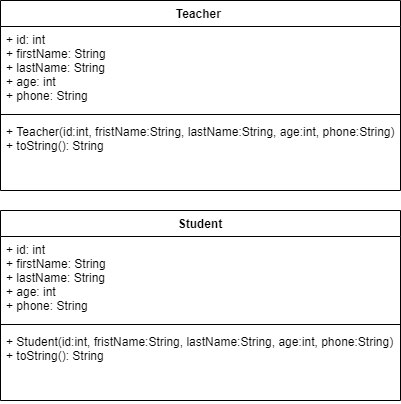

The diagram above was exported from draw.io. Its source (the exported page's mxGraphModel, read from the mxfile embedded in the PNG):
<mxGraphModel dx="782" dy="411" grid="1" gridSize="10" guides="1" tooltips="1" connect="1" arrows="1" fold="1" page="1" pageScale="1" pageWidth="850" pageHeight="1100" math="0" shadow="0">
  <root>
    <mxCell id="0" />
    <mxCell id="1" parent="0" />
    <mxCell id="sA1ydaTKUTpXbHUBjdWX-1" value="Teacher " style="swimlane;fontStyle=1;align=center;verticalAlign=top;childLayout=stackLayout;horizontal=1;startSize=26;horizontalStack=0;resizeParent=1;resizeParentMax=0;resizeLast=0;collapsible=1;marginBottom=0;" vertex="1" parent="1">
      <mxGeometry x="120" y="130" width="400" height="190" as="geometry" />
    </mxCell>
    <mxCell id="sA1ydaTKUTpXbHUBjdWX-2" value="+ id: int&#10;+ firstName: String&#10;+ lastName: String&#10;+ age: int&#10;+ phone: String" style="text;strokeColor=none;fillColor=none;align=left;verticalAlign=top;spacingLeft=4;spacingRight=4;overflow=hidden;rotatable=0;points=[[0,0.5],[1,0.5]];portConstraint=eastwest;" vertex="1" parent="sA1ydaTKUTpXbHUBjdWX-1">
      <mxGeometry y="26" width="400" height="84" as="geometry" />
    </mxCell>
    <mxCell id="sA1ydaTKUTpXbHUBjdWX-3" value="" style="line;strokeWidth=1;fillColor=none;align=left;verticalAlign=middle;spacingTop=-1;spacingLeft=3;spacingRight=3;rotatable=0;labelPosition=right;points=[];portConstraint=eastwest;" vertex="1" parent="sA1ydaTKUTpXbHUBjdWX-1">
      <mxGeometry y="110" width="400" height="8" as="geometry" />
    </mxCell>
    <mxCell id="sA1ydaTKUTpXbHUBjdWX-4" value="+ Teacher(id:int, fristName:String, lastName:String, age:int, phone:String)&#10;+ toString(): String" style="text;strokeColor=none;fillColor=none;align=left;verticalAlign=top;spacingLeft=4;spacingRight=4;overflow=hidden;rotatable=0;points=[[0,0.5],[1,0.5]];portConstraint=eastwest;" vertex="1" parent="sA1ydaTKUTpXbHUBjdWX-1">
      <mxGeometry y="118" width="400" height="72" as="geometry" />
    </mxCell>
    <mxCell id="sA1ydaTKUTpXbHUBjdWX-5" value="Student" style="swimlane;fontStyle=1;align=center;verticalAlign=top;childLayout=stackLayout;horizontal=1;startSize=26;horizontalStack=0;resizeParent=1;resizeParentMax=0;resizeLast=0;collapsible=1;marginBottom=0;" vertex="1" parent="1">
      <mxGeometry x="120" y="340" width="400" height="190" as="geometry" />
    </mxCell>
    <mxCell id="sA1ydaTKUTpXbHUBjdWX-6" value="+ id: int&#10;+ firstName: String&#10;+ lastName: String&#10;+ age: int&#10;+ phone: String" style="text;strokeColor=none;fillColor=none;align=left;verticalAlign=top;spacingLeft=4;spacingRight=4;overflow=hidden;rotatable=0;points=[[0,0.5],[1,0.5]];portConstraint=eastwest;" vertex="1" parent="sA1ydaTKUTpXbHUBjdWX-5">
      <mxGeometry y="26" width="400" height="84" as="geometry" />
    </mxCell>
    <mxCell id="sA1ydaTKUTpXbHUBjdWX-7" value="" style="line;strokeWidth=1;fillColor=none;align=left;verticalAlign=middle;spacingTop=-1;spacingLeft=3;spacingRight=3;rotatable=0;labelPosition=right;points=[];portConstraint=eastwest;" vertex="1" parent="sA1ydaTKUTpXbHUBjdWX-5">
      <mxGeometry y="110" width="400" height="8" as="geometry" />
    </mxCell>
    <mxCell id="sA1ydaTKUTpXbHUBjdWX-8" value="+ Student(id:int, fristName:String, lastName:String, age:int, phone:String)&#10;+ toString(): String" style="text;strokeColor=none;fillColor=none;align=left;verticalAlign=top;spacingLeft=4;spacingRight=4;overflow=hidden;rotatable=0;points=[[0,0.5],[1,0.5]];portConstraint=eastwest;" vertex="1" parent="sA1ydaTKUTpXbHUBjdWX-5">
      <mxGeometry y="118" width="400" height="72" as="geometry" />
    </mxCell>
  </root>
</mxGraphModel>